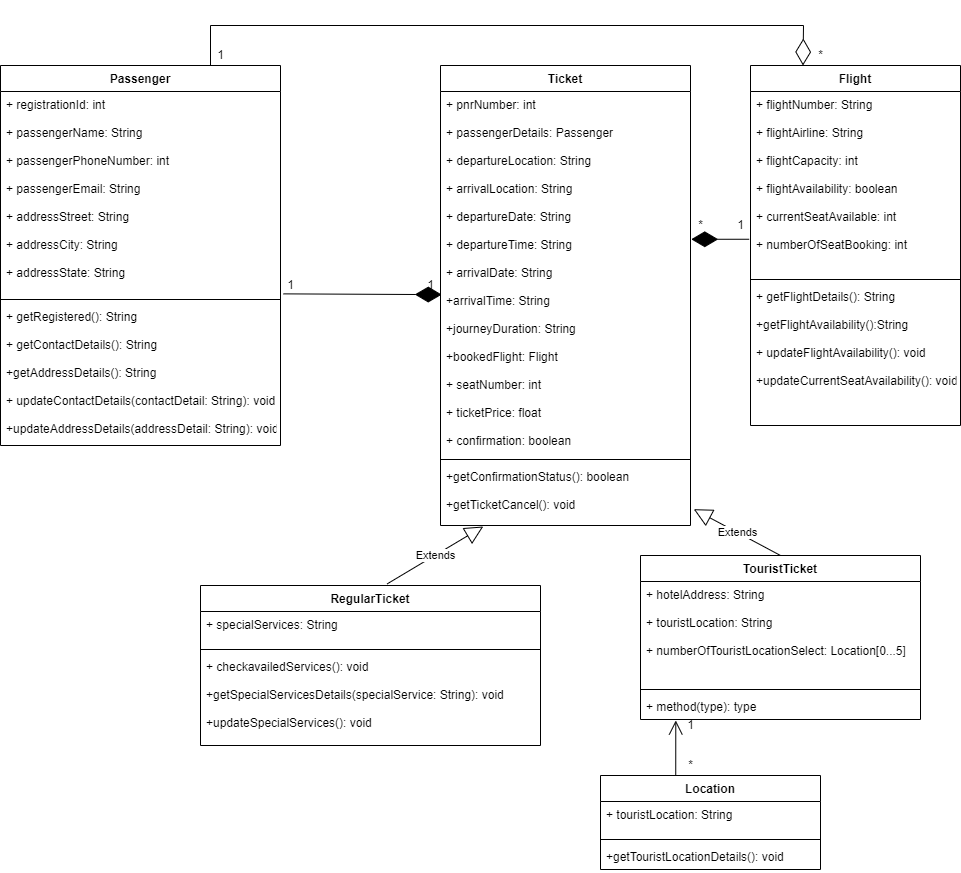

The diagram above was exported from draw.io. Its source (the exported page's mxGraphModel, read from the mxfile embedded in the PNG):
<mxGraphModel dx="1632" dy="1511" grid="1" gridSize="10" guides="1" tooltips="1" connect="1" arrows="1" fold="1" page="1" pageScale="1" pageWidth="850" pageHeight="1100" math="0" shadow="0">
  <root>
    <mxCell id="0" />
    <mxCell id="1" parent="0" />
    <mxCell id="uBR2EixaX5quv2LaqxRx-1" value="Passenger" style="swimlane;fontStyle=1;align=center;verticalAlign=top;childLayout=stackLayout;horizontal=1;startSize=26;horizontalStack=0;resizeParent=1;resizeParentMax=0;resizeLast=0;collapsible=1;marginBottom=0;" vertex="1" parent="1">
      <mxGeometry x="-120" width="280" height="380" as="geometry" />
    </mxCell>
    <mxCell id="uBR2EixaX5quv2LaqxRx-2" value="+ registrationId: int&#10;&#10;+ passengerName: String&#10;&#10;+ passengerPhoneNumber: int&#10;&#10;+ passengerEmail: String&#10;&#10;+ addressStreet: String&#10;&#10;+ addressCity: String&#10;&#10;+ addressState: String" style="text;strokeColor=none;fillColor=none;align=left;verticalAlign=top;spacingLeft=4;spacingRight=4;overflow=hidden;rotatable=0;points=[[0,0.5],[1,0.5]];portConstraint=eastwest;" vertex="1" parent="uBR2EixaX5quv2LaqxRx-1">
      <mxGeometry y="26" width="280" height="204" as="geometry" />
    </mxCell>
    <mxCell id="uBR2EixaX5quv2LaqxRx-3" value="" style="line;strokeWidth=1;fillColor=none;align=left;verticalAlign=middle;spacingTop=-1;spacingLeft=3;spacingRight=3;rotatable=0;labelPosition=right;points=[];portConstraint=eastwest;" vertex="1" parent="uBR2EixaX5quv2LaqxRx-1">
      <mxGeometry y="230" width="280" height="8" as="geometry" />
    </mxCell>
    <mxCell id="uBR2EixaX5quv2LaqxRx-4" value="+ getRegistered(): String&#10;&#10;+ getContactDetails(): String&#10;&#10;+getAddressDetails(): String&#10;&#10;+ updateContactDetails(contactDetail: String): void&#10;&#10;+updateAddressDetails(addressDetail: String): void" style="text;strokeColor=none;fillColor=none;align=left;verticalAlign=top;spacingLeft=4;spacingRight=4;overflow=hidden;rotatable=0;points=[[0,0.5],[1,0.5]];portConstraint=eastwest;" vertex="1" parent="uBR2EixaX5quv2LaqxRx-1">
      <mxGeometry y="238" width="280" height="142" as="geometry" />
    </mxCell>
    <mxCell id="uBR2EixaX5quv2LaqxRx-13" value="Flight" style="swimlane;fontStyle=1;align=center;verticalAlign=top;childLayout=stackLayout;horizontal=1;startSize=26;horizontalStack=0;resizeParent=1;resizeParentMax=0;resizeLast=0;collapsible=1;marginBottom=0;" vertex="1" parent="1">
      <mxGeometry x="630" width="210" height="360" as="geometry" />
    </mxCell>
    <mxCell id="uBR2EixaX5quv2LaqxRx-14" value="+ flightNumber: String&#10;&#10;+ flightAirline: String&#10;&#10;+ flightCapacity: int&#10;&#10;+ flightAvailability: boolean&#10;&#10;+ currentSeatAvailable: int&#10;&#10;+ numberOfSeatBooking: int&#10;&#10;" style="text;strokeColor=none;fillColor=none;align=left;verticalAlign=top;spacingLeft=4;spacingRight=4;overflow=hidden;rotatable=0;points=[[0,0.5],[1,0.5]];portConstraint=eastwest;" vertex="1" parent="uBR2EixaX5quv2LaqxRx-13">
      <mxGeometry y="26" width="210" height="184" as="geometry" />
    </mxCell>
    <mxCell id="uBR2EixaX5quv2LaqxRx-15" value="" style="line;strokeWidth=1;fillColor=none;align=left;verticalAlign=middle;spacingTop=-1;spacingLeft=3;spacingRight=3;rotatable=0;labelPosition=right;points=[];portConstraint=eastwest;" vertex="1" parent="uBR2EixaX5quv2LaqxRx-13">
      <mxGeometry y="210" width="210" height="8" as="geometry" />
    </mxCell>
    <mxCell id="uBR2EixaX5quv2LaqxRx-16" value="+ getFlightDetails(): String&#10;&#10;+getFlightAvailability():String&#10;&#10;+ updateFlightAvailability(): void&#10;&#10;+updateCurrentSeatAvailability(): void" style="text;strokeColor=none;fillColor=none;align=left;verticalAlign=top;spacingLeft=4;spacingRight=4;overflow=hidden;rotatable=0;points=[[0,0.5],[1,0.5]];portConstraint=eastwest;" vertex="1" parent="uBR2EixaX5quv2LaqxRx-13">
      <mxGeometry y="218" width="210" height="142" as="geometry" />
    </mxCell>
    <mxCell id="uBR2EixaX5quv2LaqxRx-17" value="TouristTicket" style="swimlane;fontStyle=1;align=center;verticalAlign=top;childLayout=stackLayout;horizontal=1;startSize=26;horizontalStack=0;resizeParent=1;resizeParentMax=0;resizeLast=0;collapsible=1;marginBottom=0;" vertex="1" parent="1">
      <mxGeometry x="520" y="490" width="280" height="164" as="geometry" />
    </mxCell>
    <mxCell id="uBR2EixaX5quv2LaqxRx-18" value="+ hotelAddress: String&#10;&#10;+ touristLocation: String&#10;&#10;+ numberOfTouristLocationSelect: Location[0...5]" style="text;strokeColor=none;fillColor=none;align=left;verticalAlign=top;spacingLeft=4;spacingRight=4;overflow=hidden;rotatable=0;points=[[0,0.5],[1,0.5]];portConstraint=eastwest;" vertex="1" parent="uBR2EixaX5quv2LaqxRx-17">
      <mxGeometry y="26" width="280" height="104" as="geometry" />
    </mxCell>
    <mxCell id="uBR2EixaX5quv2LaqxRx-19" value="" style="line;strokeWidth=1;fillColor=none;align=left;verticalAlign=middle;spacingTop=-1;spacingLeft=3;spacingRight=3;rotatable=0;labelPosition=right;points=[];portConstraint=eastwest;" vertex="1" parent="uBR2EixaX5quv2LaqxRx-17">
      <mxGeometry y="130" width="280" height="8" as="geometry" />
    </mxCell>
    <mxCell id="uBR2EixaX5quv2LaqxRx-20" value="+ method(type): type" style="text;strokeColor=none;fillColor=none;align=left;verticalAlign=top;spacingLeft=4;spacingRight=4;overflow=hidden;rotatable=0;points=[[0,0.5],[1,0.5]];portConstraint=eastwest;" vertex="1" parent="uBR2EixaX5quv2LaqxRx-17">
      <mxGeometry y="138" width="280" height="26" as="geometry" />
    </mxCell>
    <mxCell id="uBR2EixaX5quv2LaqxRx-21" value="RegularTicket" style="swimlane;fontStyle=1;align=center;verticalAlign=top;childLayout=stackLayout;horizontal=1;startSize=26;horizontalStack=0;resizeParent=1;resizeParentMax=0;resizeLast=0;collapsible=1;marginBottom=0;" vertex="1" parent="1">
      <mxGeometry x="80" y="520" width="340" height="160" as="geometry" />
    </mxCell>
    <mxCell id="uBR2EixaX5quv2LaqxRx-22" value="+ specialServices: String" style="text;strokeColor=none;fillColor=none;align=left;verticalAlign=top;spacingLeft=4;spacingRight=4;overflow=hidden;rotatable=0;points=[[0,0.5],[1,0.5]];portConstraint=eastwest;" vertex="1" parent="uBR2EixaX5quv2LaqxRx-21">
      <mxGeometry y="26" width="340" height="34" as="geometry" />
    </mxCell>
    <mxCell id="uBR2EixaX5quv2LaqxRx-23" value="" style="line;strokeWidth=1;fillColor=none;align=left;verticalAlign=middle;spacingTop=-1;spacingLeft=3;spacingRight=3;rotatable=0;labelPosition=right;points=[];portConstraint=eastwest;" vertex="1" parent="uBR2EixaX5quv2LaqxRx-21">
      <mxGeometry y="60" width="340" height="8" as="geometry" />
    </mxCell>
    <mxCell id="uBR2EixaX5quv2LaqxRx-24" value="+ checkavailedServices(): void&#10;&#10;+getSpecialServicesDetails(specialService: String): void&#10;&#10;+updateSpecialServices(): void" style="text;strokeColor=none;fillColor=none;align=left;verticalAlign=top;spacingLeft=4;spacingRight=4;overflow=hidden;rotatable=0;points=[[0,0.5],[1,0.5]];portConstraint=eastwest;" vertex="1" parent="uBR2EixaX5quv2LaqxRx-21">
      <mxGeometry y="68" width="340" height="92" as="geometry" />
    </mxCell>
    <mxCell id="uBR2EixaX5quv2LaqxRx-25" value="Location" style="swimlane;fontStyle=1;align=center;verticalAlign=top;childLayout=stackLayout;horizontal=1;startSize=26;horizontalStack=0;resizeParent=1;resizeParentMax=0;resizeLast=0;collapsible=1;marginBottom=0;" vertex="1" parent="1">
      <mxGeometry x="480" y="710" width="220" height="94" as="geometry" />
    </mxCell>
    <mxCell id="uBR2EixaX5quv2LaqxRx-26" value="+ touristLocation: String" style="text;strokeColor=none;fillColor=none;align=left;verticalAlign=top;spacingLeft=4;spacingRight=4;overflow=hidden;rotatable=0;points=[[0,0.5],[1,0.5]];portConstraint=eastwest;" vertex="1" parent="uBR2EixaX5quv2LaqxRx-25">
      <mxGeometry y="26" width="220" height="34" as="geometry" />
    </mxCell>
    <mxCell id="uBR2EixaX5quv2LaqxRx-27" value="" style="line;strokeWidth=1;fillColor=none;align=left;verticalAlign=middle;spacingTop=-1;spacingLeft=3;spacingRight=3;rotatable=0;labelPosition=right;points=[];portConstraint=eastwest;" vertex="1" parent="uBR2EixaX5quv2LaqxRx-25">
      <mxGeometry y="60" width="220" height="8" as="geometry" />
    </mxCell>
    <mxCell id="uBR2EixaX5quv2LaqxRx-28" value="+getTouristLocationDetails(): void" style="text;strokeColor=none;fillColor=none;align=left;verticalAlign=top;spacingLeft=4;spacingRight=4;overflow=hidden;rotatable=0;points=[[0,0.5],[1,0.5]];portConstraint=eastwest;" vertex="1" parent="uBR2EixaX5quv2LaqxRx-25">
      <mxGeometry y="68" width="220" height="26" as="geometry" />
    </mxCell>
    <mxCell id="uBR2EixaX5quv2LaqxRx-34" value="Ticket" style="swimlane;fontStyle=1;align=center;verticalAlign=top;childLayout=stackLayout;horizontal=1;startSize=26;horizontalStack=0;resizeParent=1;resizeParentMax=0;resizeLast=0;collapsible=1;marginBottom=0;" vertex="1" parent="1">
      <mxGeometry x="320" width="250" height="460" as="geometry" />
    </mxCell>
    <mxCell id="uBR2EixaX5quv2LaqxRx-35" value="+ pnrNumber: int&#10;&#10;+ passengerDetails: Passenger&#10;&#10;+ departureLocation: String&#10;&#10;+ arrivalLocation: String&#10;&#10;+ departureDate: String&#10;&#10;+ departureTime: String&#10;&#10;+ arrivalDate: String&#10;&#10;+arrivalTime: String&#10;&#10;+journeyDuration: String&#10;&#10;+bookedFlight: Flight&#10;&#10;+ seatNumber: int&#10;&#10;+ ticketPrice: float&#10;&#10;+ confirmation: boolean" style="text;strokeColor=none;fillColor=none;align=left;verticalAlign=top;spacingLeft=4;spacingRight=4;overflow=hidden;rotatable=0;points=[[0,0.5],[1,0.5]];portConstraint=eastwest;" vertex="1" parent="uBR2EixaX5quv2LaqxRx-34">
      <mxGeometry y="26" width="250" height="364" as="geometry" />
    </mxCell>
    <mxCell id="uBR2EixaX5quv2LaqxRx-36" value="" style="line;strokeWidth=1;fillColor=none;align=left;verticalAlign=middle;spacingTop=-1;spacingLeft=3;spacingRight=3;rotatable=0;labelPosition=right;points=[];portConstraint=eastwest;" vertex="1" parent="uBR2EixaX5quv2LaqxRx-34">
      <mxGeometry y="390" width="250" height="8" as="geometry" />
    </mxCell>
    <mxCell id="uBR2EixaX5quv2LaqxRx-37" value="+getConfirmationStatus(): boolean&#10;&#10;+getTicketCancel(): void" style="text;strokeColor=none;fillColor=none;align=left;verticalAlign=top;spacingLeft=4;spacingRight=4;overflow=hidden;rotatable=0;points=[[0,0.5],[1,0.5]];portConstraint=eastwest;" vertex="1" parent="uBR2EixaX5quv2LaqxRx-34">
      <mxGeometry y="398" width="250" height="62" as="geometry" />
    </mxCell>
    <mxCell id="uBR2EixaX5quv2LaqxRx-38" value="Extends" style="endArrow=block;endSize=16;endFill=0;html=1;rounded=0;exitX=0.549;exitY=-0.01;exitDx=0;exitDy=0;exitPerimeter=0;entryX=0.171;entryY=1.016;entryDx=0;entryDy=0;entryPerimeter=0;" edge="1" parent="1" source="uBR2EixaX5quv2LaqxRx-21" target="uBR2EixaX5quv2LaqxRx-37">
      <mxGeometry width="160" relative="1" as="geometry">
        <mxPoint x="260" y="370" as="sourcePoint" />
        <mxPoint x="420" y="370" as="targetPoint" />
      </mxGeometry>
    </mxCell>
    <mxCell id="uBR2EixaX5quv2LaqxRx-39" value="Extends" style="endArrow=block;endSize=16;endFill=0;html=1;rounded=0;entryX=1.013;entryY=0.737;entryDx=0;entryDy=0;entryPerimeter=0;exitX=0.5;exitY=0;exitDx=0;exitDy=0;" edge="1" parent="1" source="uBR2EixaX5quv2LaqxRx-17" target="uBR2EixaX5quv2LaqxRx-37">
      <mxGeometry width="160" relative="1" as="geometry">
        <mxPoint x="260" y="370" as="sourcePoint" />
        <mxPoint x="420" y="370" as="targetPoint" />
      </mxGeometry>
    </mxCell>
    <mxCell id="uBR2EixaX5quv2LaqxRx-40" value="" style="endArrow=diamondThin;endFill=1;endSize=24;html=1;rounded=0;entryX=0.005;entryY=0.558;entryDx=0;entryDy=0;entryPerimeter=0;exitX=1.01;exitY=0.992;exitDx=0;exitDy=0;exitPerimeter=0;" edge="1" parent="1" source="uBR2EixaX5quv2LaqxRx-2" target="uBR2EixaX5quv2LaqxRx-35">
      <mxGeometry width="160" relative="1" as="geometry">
        <mxPoint x="260" y="370" as="sourcePoint" />
        <mxPoint x="420" y="370" as="targetPoint" />
      </mxGeometry>
    </mxCell>
    <mxCell id="uBR2EixaX5quv2LaqxRx-41" value="1" style="text;html=1;align=center;verticalAlign=middle;resizable=0;points=[];autosize=1;strokeColor=none;fillColor=none;" vertex="1" parent="1">
      <mxGeometry x="160" y="210" width="20" height="20" as="geometry" />
    </mxCell>
    <mxCell id="uBR2EixaX5quv2LaqxRx-42" value="1" style="text;html=1;align=center;verticalAlign=middle;resizable=0;points=[];autosize=1;strokeColor=none;fillColor=none;" vertex="1" parent="1">
      <mxGeometry x="300" y="210" width="20" height="20" as="geometry" />
    </mxCell>
    <mxCell id="uBR2EixaX5quv2LaqxRx-43" value="" style="endArrow=diamondThin;endFill=1;endSize=24;html=1;rounded=0;entryX=1.003;entryY=0.406;entryDx=0;entryDy=0;entryPerimeter=0;exitX=-0.006;exitY=0.803;exitDx=0;exitDy=0;exitPerimeter=0;" edge="1" parent="1" source="uBR2EixaX5quv2LaqxRx-14" target="uBR2EixaX5quv2LaqxRx-35">
      <mxGeometry width="160" relative="1" as="geometry">
        <mxPoint x="260" y="250" as="sourcePoint" />
        <mxPoint x="420" y="250" as="targetPoint" />
      </mxGeometry>
    </mxCell>
    <mxCell id="uBR2EixaX5quv2LaqxRx-44" value="*" style="text;html=1;align=center;verticalAlign=middle;resizable=0;points=[];autosize=1;strokeColor=none;fillColor=none;" vertex="1" parent="1">
      <mxGeometry x="570" y="150" width="20" height="20" as="geometry" />
    </mxCell>
    <mxCell id="uBR2EixaX5quv2LaqxRx-45" value="1" style="text;html=1;align=center;verticalAlign=middle;resizable=0;points=[];autosize=1;strokeColor=none;fillColor=none;" vertex="1" parent="1">
      <mxGeometry x="610" y="150" width="20" height="20" as="geometry" />
    </mxCell>
    <mxCell id="uBR2EixaX5quv2LaqxRx-46" value="" style="endArrow=diamondThin;endFill=0;endSize=24;html=1;rounded=0;entryX=0.25;entryY=0;entryDx=0;entryDy=0;exitX=0.75;exitY=0;exitDx=0;exitDy=0;" edge="1" parent="1" source="uBR2EixaX5quv2LaqxRx-1" target="uBR2EixaX5quv2LaqxRx-13">
      <mxGeometry width="160" relative="1" as="geometry">
        <mxPoint x="200" y="-80" as="sourcePoint" />
        <mxPoint x="420" y="130" as="targetPoint" />
        <Array as="points">
          <mxPoint x="90" y="-40" />
          <mxPoint x="683" y="-40" />
        </Array>
      </mxGeometry>
    </mxCell>
    <mxCell id="uBR2EixaX5quv2LaqxRx-47" value="*" style="text;html=1;align=center;verticalAlign=middle;resizable=0;points=[];autosize=1;strokeColor=none;fillColor=none;" vertex="1" parent="1">
      <mxGeometry x="690" y="-20" width="20" height="20" as="geometry" />
    </mxCell>
    <mxCell id="uBR2EixaX5quv2LaqxRx-48" value="1" style="text;html=1;align=center;verticalAlign=middle;resizable=0;points=[];autosize=1;strokeColor=none;fillColor=none;" vertex="1" parent="1">
      <mxGeometry x="90" y="-20" width="20" height="20" as="geometry" />
    </mxCell>
    <mxCell id="uBR2EixaX5quv2LaqxRx-49" value="" style="endArrow=open;endFill=1;endSize=12;html=1;rounded=0;entryX=0.126;entryY=1.038;entryDx=0;entryDy=0;entryPerimeter=0;exitX=0.342;exitY=0.004;exitDx=0;exitDy=0;exitPerimeter=0;" edge="1" parent="1" source="uBR2EixaX5quv2LaqxRx-25" target="uBR2EixaX5quv2LaqxRx-20">
      <mxGeometry width="160" relative="1" as="geometry">
        <mxPoint x="260" y="690" as="sourcePoint" />
        <mxPoint x="420" y="690" as="targetPoint" />
      </mxGeometry>
    </mxCell>
    <mxCell id="uBR2EixaX5quv2LaqxRx-50" value="1" style="text;html=1;align=center;verticalAlign=middle;resizable=0;points=[];autosize=1;strokeColor=none;fillColor=none;" vertex="1" parent="1">
      <mxGeometry x="560" y="650" width="20" height="20" as="geometry" />
    </mxCell>
    <mxCell id="uBR2EixaX5quv2LaqxRx-52" value="*" style="text;html=1;align=center;verticalAlign=middle;resizable=0;points=[];autosize=1;strokeColor=none;fillColor=none;" vertex="1" parent="1">
      <mxGeometry x="560" y="690" width="20" height="20" as="geometry" />
    </mxCell>
  </root>
</mxGraphModel>